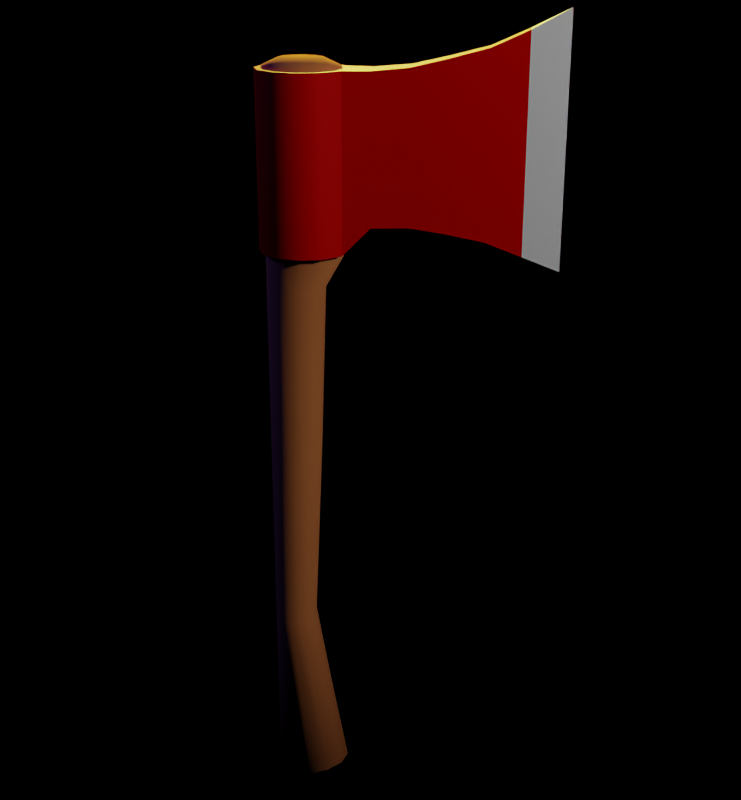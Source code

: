 # Source: LowPolyAxe018.blend  (saved by Blender 2.82.7; exported with 4.5.12 LTS)
import bpy
from mathutils import Matrix  # noqa: F401  (used for matrix-valued properties, if any)

bpy.ops.wm.read_factory_settings(use_empty=True)
scene = bpy.context.scene
scene.name = 'Scene'

# ---- collections
col_axe = bpy.data.collections.new('Axe'); scene.collection.children.link(col_axe)
col_extras = bpy.data.collections.new('Extras'); scene.collection.children.link(col_extras)

# ---- materials (node trees are filled in below, after node groups)
mat_axehandlemat = bpy.data.materials.new('AxeHandleMat')
mat_axehandlemat.diffuse_color = (0.7991, 0.2664, 0.0865, 1.0)
mat_axehandlemat.roughness = 0.8
mat_axeheadmat = bpy.data.materials.new('AxeHeadMat')
mat_axeheadmat.diffuse_color = (1.0, 0.0, 0.0, 1.0)
mat_axeheadmat.metallic = 0.3
mat_axeheadtipmat = bpy.data.materials.new('AxeHeadTipMat')
mat_axeheadtipmat.diffuse_color = (1.0, 1.0, 1.0, 1.0)
mat_axeheadtipmat.metallic = 0.3
mat_cubemat = bpy.data.materials.new('CubeMat')

# ---- node groups
ng_auto_smooth = bpy.data.node_groups.new('Auto Smooth', 'GeometryNodeTree')
_s = ng_auto_smooth.interface.new_socket(name='Geometry', in_out='OUTPUT', socket_type='NodeSocketGeometry')
_s = ng_auto_smooth.interface.new_socket(name='Geometry', in_out='INPUT', socket_type='NodeSocketGeometry')
_s = ng_auto_smooth.interface.new_socket(name='Angle', in_out='INPUT', socket_type='NodeSocketFloat')
_s.subtype = 'ANGLE'
_s.min_value = 0.0
_s.max_value = 3.142
ng_auto_smooth.is_modifier = True
_N = ng_auto_smooth.nodes; _L = ng_auto_smooth.links
n0 = _N.new('NodeGroupOutput'); n0.name = 'Group Output'; n0.location = (480, -100)
n1 = _N.new('NodeGroupInput'); n1.name = 'Group Input'; n1.location = (-420, -300)
n2 = _N.new('NodeGroupInput'); n2.name = 'Group Input.001'; n2.location = (-60, -100)
n3 = _N.new('GeometryNodeSetShadeSmooth'); n3.name = 'Set Shade Smooth'; n3.location = (120, -100)
n3.domain = 'EDGE'
n4 = _N.new('GeometryNodeSetShadeSmooth'); n4.name = 'Set Shade Smooth.001'; n4.location = (300, -100)
n5 = _N.new('GeometryNodeInputMeshEdgeAngle'); n5.name = 'Edge Angle'; n5.location = (-420, -220)
n6 = _N.new('GeometryNodeInputEdgeSmooth'); n6.name = 'Is Edge Smooth'; n6.location = (-60, -160)
n7 = _N.new('GeometryNodeInputShadeSmooth'); n7.name = 'Is Face Smooth'; n7.location = (-240, -340)
n8 = _N.new('FunctionNodeBooleanMath'); n8.name = 'Boolean Math'; n8.location = (-60, -220)
n9 = _N.new('FunctionNodeCompare'); n9.name = 'Compare'; n9.location = (-240, -180)
n9.operation = 'LESS_EQUAL'
_L.new(n5.outputs[0], n9.inputs[0])
_L.new(n4.outputs[0], n0.inputs[0])
_L.new(n1.outputs[1], n9.inputs[1])
_L.new(n9.outputs[0], n8.inputs[0])
_L.new(n7.outputs[0], n8.inputs[1])
_L.new(n2.outputs[0], n3.inputs[0])
_L.new(n6.outputs[0], n3.inputs[1])
_L.new(n3.outputs[0], n4.inputs[0])
_L.new(n8.outputs[0], n3.inputs[2])
n0.is_active_output = True

# ---- material node trees
mat_axehandlemat.use_nodes = True; mat_axehandlemat.node_tree.nodes.clear()
_N = mat_axehandlemat.node_tree.nodes; _L = mat_axehandlemat.node_tree.links
n0 = _N.new('ShaderNodeOutputMaterial'); n0.name = 'Material Output'; n0.location = (300, 300)
n1 = _N.new('ShaderNodeBsdfPrincipled'); n1.name = 'Principled BSDF'; n1.location = (10, 300)
n1.distribution = 'GGX'
n1.subsurface_method = 'BURLEY'
n1.inputs[0].default_value = (0.7991, 0.2664, 0.0865, 1.0)
n1.inputs[2].default_value = 0.8
n1.inputs[3].default_value = 1.45
n1.inputs[13].default_value = 0.0
n1.inputs[27].default_value = (0.0, 0.0, 0.0, 1.0)
n1.inputs[28].default_value = 1.0
_L.new(n1.outputs[0], n0.inputs[0])
n0.is_active_output = True
mat_axeheadmat.use_nodes = True; mat_axeheadmat.node_tree.nodes.clear()
_N = mat_axeheadmat.node_tree.nodes; _L = mat_axeheadmat.node_tree.links
n0 = _N.new('ShaderNodeOutputMaterial'); n0.name = 'Material Output'; n0.location = (300, 300)
n1 = _N.new('ShaderNodeBsdfPrincipled'); n1.name = 'Principled BSDF'; n1.location = (10, 300)
n1.distribution = 'GGX'
n1.subsurface_method = 'BURLEY'
n1.inputs[0].default_value = (1.0, 0.0, 0.0, 1.0)
n1.inputs[2].default_value = 0.3
n1.inputs[3].default_value = 1.45
n1.inputs[13].default_value = 0.4
n1.inputs[27].default_value = (0.0, 0.0, 0.0, 1.0)
n1.inputs[28].default_value = 1.0
_L.new(n1.outputs[0], n0.inputs[0])
n0.is_active_output = True
mat_axeheadtipmat.use_nodes = True; mat_axeheadtipmat.node_tree.nodes.clear()
_N = mat_axeheadtipmat.node_tree.nodes; _L = mat_axeheadtipmat.node_tree.links
n0 = _N.new('ShaderNodeOutputMaterial'); n0.name = 'Material Output'; n0.location = (300, 300)
n1 = _N.new('ShaderNodeBsdfPrincipled'); n1.name = 'Principled BSDF'; n1.location = (10, 300)
n1.distribution = 'GGX'
n1.subsurface_method = 'BURLEY'
n1.inputs[0].default_value = (1.0, 1.0, 1.0, 1.0)
n1.inputs[2].default_value = 0.4
n1.inputs[3].default_value = 1.45
n1.inputs[13].default_value = 0.3
n1.inputs[27].default_value = (0.0, 0.0, 0.0, 1.0)
n1.inputs[28].default_value = 1.0
_L.new(n1.outputs[0], n0.inputs[0])
n0.is_active_output = True
mat_cubemat.use_nodes = True; mat_cubemat.node_tree.nodes.clear()
_N = mat_cubemat.node_tree.nodes; _L = mat_cubemat.node_tree.links
n0 = _N.new('ShaderNodeOutputMaterial'); n0.name = 'Material Output'; n0.location = (300, 300)
n1 = _N.new('ShaderNodeBsdfPrincipled'); n1.name = 'Principled BSDF'; n1.location = (10, 300)
n1.distribution = 'GGX'
n1.subsurface_method = 'BURLEY'
n1.inputs[0].default_value = (0.0, 0.0, 0.0, 1.0)
n1.inputs[3].default_value = 1.45
n1.inputs[27].default_value = (0.0, 0.0, 0.0, 1.0)
n1.inputs[28].default_value = 1.0
_L.new(n1.outputs[0], n0.inputs[0])
n0.is_active_output = True

# ---- world
world_world = bpy.data.worlds.new('World'); scene.world = world_world
world_world.use_nodes = True; world_world.node_tree.nodes.clear()
_N = world_world.node_tree.nodes; _L = world_world.node_tree.links
n0 = _N.new('ShaderNodeOutputWorld'); n0.name = 'World Output'; n0.location = (300, 300)
n1 = _N.new('ShaderNodeBackground'); n1.name = 'Background'; n1.location = (10, 300)
n1.inputs[0].default_value = (0.05088, 0.05088, 0.05088, 1.0)
_L.new(n1.outputs[0], n0.inputs[0])
n0.is_active_output = True
world_world.color = (0.05088, 0.05088, 0.05088)
world_world.use_sun_shadow = False
world_world.sun_shadow_jitter_overblur = 0.0

# ---- cameras
cam_camera_001 = bpy.data.cameras.new('Camera.001')
cam_camera_001.lens = 60.0

# ---- lights
light_filllight = bpy.data.lights.new('FillLight', 'SPOT')
light_filllight.color = (0.05951, 0.05951, 1.0)
light_filllight.transmission_factor = 0.0
light_filllight.energy = 500.0
light_filllight.shadow_soft_size = 0.5
light_filllight.shadow_maximum_resolution = 0.006
light_filllight.use_absolute_resolution = True
light_filllight.spot_blend = 0.2542
light_filllight.spot_size = 1.107
light_keylight = bpy.data.lights.new('KeyLight', 'SPOT')
light_keylight.transmission_factor = 0.0
light_keylight.energy = 1500.0
light_keylight.shadow_soft_size = 0.5
light_keylight.shadow_maximum_resolution = 0.006
light_keylight.use_absolute_resolution = True
light_keylight.spot_blend = 0.2542
light_keylight.spot_size = 1.107
light_rimlight_001 = bpy.data.lights.new('RimLight.001', 'SPOT')
light_rimlight_001.color = (0.8305, 0.8305, 0.09516)
light_rimlight_001.transmission_factor = 0.0
light_rimlight_001.energy = 6000.0
light_rimlight_001.shadow_soft_size = 0.5
light_rimlight_001.shadow_maximum_resolution = 0.006
light_rimlight_001.use_absolute_resolution = True
light_rimlight_001.spot_blend = 0.2542
light_rimlight_001.spot_size = 0.5812

# ---- meshes
me_circle_002 = bpy.data.meshes.new('Circle.002')
me_circle_002.from_pydata([(0.0, 0.8, 0.0), (-0.5, 0.6928, -0.1), (-0.866, 0.4, -0.1732), (-1.0, -1.347e-08, -0.2), (-0.866, -0.4, -0.1732), (-0.5, -0.6928, -0.1), (-1.51e-07, -0.8, 0.0), (0.5, -0.6928, 0.1), (0.866, -0.4, 0.1732), (1.0, -3.934e-07, 0.2), (0.866, 0.4, 0.1732), (0.5, 0.6928, 0.1), (0.0, 0.8, 20.0), (-0.5, 0.6928, 20.0), (-0.866, 0.4, 20.0), (-1.0, -3.497e-08, 20.0), (-0.866, -0.4, 20.0), (-0.5, -0.6928, 20.0), (-1.51e-07, -0.8, 20.0), (0.5, -0.6928, 20.0), (0.866, -0.4, 20.0), (1.0, -3.719e-07, 20.0), (0.866, 0.4, 20.0), (0.5, 0.6928, 20.0), (0.866, -0.4, 15.33), (1.0, -3.719e-07, 15.33), (-0.5, -0.6928, 15.33), (-1.51e-07, -0.8, 15.33), (-0.866, 0.4, 15.33), (-1.0, -3.497e-08, 15.33), (0.866, 0.4, 15.33), (0.5, -0.6928, 15.33), (-0.866, -0.4, 15.33), (0.5, 0.6928, 15.33), (0.0, 0.8, 15.33), (-0.5, 0.6928, 15.33), (0.5332, -2.933e-07, 14.5), (-0.2334, -0.6133, 14.5), (-1.0, -3.497e-08, 14.5), (0.4305, 0.3066, 14.5), (0.1499, -0.5311, 14.5), (-0.8973, -0.3066, 14.5), (0.1499, 0.5311, 14.5), (-0.6167, 0.5311, 14.5), (0.4305, -0.3066, 14.5), (-0.6167, -0.5311, 14.5), (-0.8973, 0.3066, 14.5), (-0.2334, 0.6133, 14.5), (0.3686, -3.719e-07, 9.932), (0.1434, -3.719e-07, 4.966), (-0.3157, -0.8, 9.932), (-0.4283, -0.8, 4.966), (-1.0, -3.497e-08, 9.932), (-1.0, -3.497e-08, 4.966), (0.2769, 0.4, 9.932), (0.06677, 0.4, 4.966), (0.02645, -0.6928, 9.932), (-0.1425, -0.6928, 4.966), (-0.9083, -0.4, 9.932), (-0.9234, -0.4, 4.966), (0.02645, 0.6928, 9.932), (-0.1425, 0.6928, 4.966), (-0.6578, 0.6928, 9.932), (-0.7142, 0.6928, 4.966), (0.06677, -0.4, 4.966), (0.2769, -0.4, 9.932), (-0.7142, -0.6928, 4.966), (-0.6578, -0.6928, 9.932), (-0.9234, 0.4, 4.966), (-0.9083, 0.4, 9.932), (-0.4283, 0.8, 4.966), (-0.3157, 0.8, 9.932), (0.0, 0.4554, 20.2), (-0.2847, 0.3944, 20.2), (-0.493, 0.2277, 20.2), (-0.5693, -1.991e-08, 20.2), (-0.493, -0.2277, 20.2), (-0.2847, -0.3944, 20.2), (-8.596e-08, -0.4554, 20.2), (0.2847, -0.3944, 20.2), (0.493, -0.2277, 20.2), (0.5693, -2.117e-07, 20.2), (0.493, 0.2277, 20.2), (0.2847, 0.3944, 20.2), (0.0, 0.4353, -0.2), (-0.272, 0.3769, -0.2544), (-0.4712, 0.2176, -0.2942), (-0.5441, -7.33e-09, -0.3088), (-0.4712, -0.2176, -0.2942), (-0.272, -0.3769, -0.2544), (-8.215e-08, -0.4353, -0.2), (0.272, -0.3769, -0.1456), (0.4712, -0.2176, -0.1058), (0.5441, -2.141e-07, -0.09119), (0.4712, 0.2176, -0.1058), (0.272, 0.3769, -0.1456)], [], [(25, 24, 20, 21), (27, 26, 17, 18), (29, 28, 14, 15), (30, 25, 21, 22), (31, 27, 18, 19), (32, 29, 15, 16), (33, 30, 22, 23), (35, 34, 12, 13), (24, 31, 19, 20), (26, 32, 16, 17), (34, 33, 23, 12), (28, 35, 13, 14), (46, 43, 35, 28), (47, 42, 33, 34), (45, 41, 32, 26), (44, 40, 31, 24), (43, 47, 34, 35), (42, 39, 30, 33), (41, 38, 29, 32), (40, 37, 27, 31), (39, 36, 25, 30), (38, 46, 28, 29), (37, 45, 26, 27), (36, 44, 24, 25), (48, 65, 44, 36), (50, 67, 45, 37), (52, 69, 46, 38), (54, 48, 36, 39), (56, 50, 37, 40), (58, 52, 38, 41), (60, 54, 39, 42), (62, 71, 47, 43), (65, 56, 40, 44), (67, 58, 41, 45), (71, 60, 42, 47), (69, 62, 43, 46), (2, 1, 63, 68), (68, 63, 62, 69), (0, 11, 61, 70), (70, 61, 60, 71), (5, 4, 59, 66), (66, 59, 58, 67), (8, 7, 57, 64), (64, 57, 56, 65), (1, 0, 70, 63), (63, 70, 71, 62), (11, 10, 55, 61), (61, 55, 54, 60), (4, 3, 53, 59), (59, 53, 52, 58), (7, 6, 51, 57), (57, 51, 50, 56), (10, 9, 49, 55), (55, 49, 48, 54), (3, 2, 68, 53), (53, 68, 69, 52), (6, 5, 66, 51), (51, 66, 67, 50), (9, 8, 64, 49), (49, 64, 65, 48), (16, 15, 75, 76), (23, 22, 82, 83), (13, 12, 72, 73), (20, 19, 79, 80), (17, 16, 76, 77), (12, 23, 83, 72), (14, 13, 73, 74), (21, 20, 80, 81), (18, 17, 77, 78), (15, 14, 74, 75), (22, 21, 81, 82), (19, 18, 78, 79), (73, 72, 83, 82, 81, 80, 79, 78, 77, 76, 75, 74), (8, 9, 93, 92), (5, 6, 90, 89), (2, 3, 87, 86), (9, 10, 94, 93), (6, 7, 91, 90), (3, 4, 88, 87), (10, 11, 95, 94), (0, 1, 85, 84), (7, 8, 92, 91), (4, 5, 89, 88), (11, 0, 84, 95), (1, 2, 86, 85), (85, 86, 87, 88, 89, 90, 91, 92, 93, 94, 95, 84)])
me_circle_002.polygons.foreach_set('use_smooth', [True] * 86)
_uv = me_circle_002.uv_layers.new(name='UVMap')
_uv.uv.foreach_set('vector', [0.0, 0.0, 0.0, 0.0, 0.0, 0.0, 0.0, 0.0, 0.0, 0.0, 0.0, 0.0, 0.0, 0.0, 0.0, 0.0, 0.0, 0.0, 0.0, 0.0, 0.0, 0.0, 0.0, 0.0, 0.0, 0.0, 0.0, 0.0, 0.0, 0.0, 0.0, 0.0, 0.0, 0.0, 0.0, 0.0, 0.0, 0.0, 0.0, 0.0, 0.0, 0.0, 0.0, 0.0, 0.0, 0.0, 0.0, 0.0, 0.0, 0.0, 0.0, 0.0, 0.0, 0.0, 0.0, 0.0, 0.0, 0.0, 0.0, 0.0, 0.0, 0.0, 0.0, 0.0, 0.0, 0.0, 0.0, 0.0, 0.0, 0.0, 0.0, 0.0, 0.0, 0.0, 0.0, 0.0, 0.0, 0.0, 0.0, 0.0, 0.0, 0.0, 0.0, 0.0, 0.0, 0.0, 0.0, 0.0, 0.0, 0.0, 0.0, 0.0, 0.0, 0.0, 0.0, 0.0, 0.0, 0.0, 0.0, 0.0, 0.0, 0.0, 0.0, 0.0, 0.0, 0.0, 0.0, 0.0, 0.0, 0.0, 0.0, 0.0, 0.0, 0.0, 0.0, 0.0, 0.0, 0.0, 0.0, 0.0, 0.0, 0.0, 0.0, 0.0, 0.0, 0.0, 0.0, 0.0, 0.0, 0.0, 0.0, 0.0, 0.0, 0.0, 0.0, 0.0, 0.0, 0.0, 0.0, 0.0, 0.0, 0.0, 0.0, 0.0, 0.0, 0.0, 0.0, 0.0, 0.0, 0.0, 0.0, 0.0, 0.0, 0.0, 0.0, 0.0, 0.0, 0.0, 0.0, 0.0, 0.0, 0.0, 0.0, 0.0, 0.0, 0.0, 0.0, 0.0, 0.0, 0.0, 0.0, 0.0, 0.0, 0.0, 0.0, 0.0, 0.0, 0.0, 0.0, 0.0, 0.0, 0.0, 0.0, 0.0, 0.0, 0.0, 0.0, 0.0, 0.0, 0.0, 0.0, 0.0, 0.0, 0.0, 0.0, 0.0, 0.0, 0.0, 0.0, 0.0, 0.0, 0.0, 0.0, 0.0, 0.0, 0.0, 0.0, 0.0, 0.0, 0.0, 0.0, 0.0, 0.0, 0.0, 0.0, 0.0, 0.0, 0.0, 0.0, 0.0, 0.0, 0.0, 0.0, 0.0, 0.0, 0.0, 0.0, 0.0, 0.0, 0.0, 0.0, 0.0, 0.0, 0.0, 0.0, 0.0, 0.0, 0.0, 0.0, 0.0, 0.0, 0.0, 0.0, 0.0, 0.0, 0.0, 0.0, 0.0, 0.0, 0.0, 0.0, 0.0, 0.0, 0.0, 0.0, 0.0, 0.0, 0.0, 0.0, 0.0, 0.0, 0.0, 0.0, 0.0, 0.0, 0.0, 0.0, 0.0, 0.0, 0.0, 0.0, 0.0, 0.0, 0.0, 0.0, 0.0, 0.0, 0.0, 0.0, 0.0, 0.0, 0.0, 0.0, 0.0, 0.0, 0.0, 0.0, 0.0, 0.0, 0.0, 0.0, 0.0, 0.0, 0.0, 0.0, 0.0, 0.0, 0.0, 0.0, 0.0, 0.0, 0.0, 0.0, 0.0, 0.0, 0.0, 0.0, 0.0, 0.0, 0.0, 0.0, 0.0, 0.0, 0.0, 0.0, 0.0, 0.0, 0.0, 0.0, 0.0, 0.0, 0.0, 0.0, 0.0, 0.0, 0.0, 0.0, 0.0, 0.0, 0.0, 0.0, 0.0, 0.0, 0.0, 0.0, 0.0, 0.0, 0.0, 0.0, 0.0, 0.0, 0.0, 0.0, 0.0, 0.0, 0.0, 0.0, 0.0, 0.0, 0.0, 0.0, 0.0, 0.0, 0.0, 0.0, 0.0, 0.0, 0.0, 0.0, 0.0, 0.0, 0.0, 0.0, 0.0, 0.0, 0.0, 0.0, 0.0, 0.0, 0.0, 0.0, 0.0, 0.0, 0.0, 0.0, 0.0, 0.0, 0.0, 0.0, 0.0, 0.0, 0.0, 0.0, 0.0, 0.0, 0.0, 0.0, 0.0, 0.0, 0.0, 0.0, 0.0, 0.0, 0.0, 0.0, 0.0, 0.0, 0.0, 0.0, 0.0, 0.0, 0.0, 0.0, 0.0, 0.0, 0.0, 0.0, 0.0, 0.0, 0.0, 0.0, 0.0, 0.0, 0.0, 0.0, 0.0, 0.0, 0.0, 0.0, 0.0, 0.0, 0.0, 0.0, 0.0, 0.0, 0.0, 0.0, 0.0, 0.0, 0.0, 0.0, 0.0, 0.0, 0.0, 0.0, 0.0, 0.0, 0.0, 0.0, 0.0, 0.0, 0.0, 0.0, 0.0, 0.0, 0.0, 0.0, 0.0, 0.0, 0.0, 0.0, 0.0, 0.0, 0.0, 0.0, 0.0, 0.0, 0.0, 0.0, 0.0, 0.0, 0.0, 0.0, 0.0, 0.0, 0.0, 0.0, 0.0, 0.0, 0.0, 0.0, 0.0, 0.0, 0.0, 0.0, 0.0, 0.0, 0.0, 0.0, 0.0, 0.0, 0.0, 0.0, 0.0, 0.0, 0.0, 0.0, 0.0, 0.0, 0.0, 0.0, 0.0, 0.0, 0.0, 0.0, 0.0, 0.0, 0.0, 0.0, 0.0, 0.0, 0.0, 0.0, 0.0, 0.0, 0.0, 0.0, 0.0, 0.0, 0.0, 0.0, 0.0, 0.0, 0.0, 0.0, 0.0, 0.0, 0.0, 0.0, 0.0, 0.0, 0.0, 0.0, 0.0, 0.0, 0.0, 0.0, 0.0, 0.0, 0.0, 0.0, 0.0, 0.0, 0.0, 0.0, 0.0, 0.0, 0.0, 0.0, 0.0, 0.0, 0.0, 0.0, 0.0, 0.0, 0.0, 0.0, 0.0, 0.0, 0.0, 0.0, 0.0, 0.0, 0.0, 0.0, 0.0, 0.0, 0.0, 0.0, 0.0, 0.0, 0.0, 0.0, 0.0, 0.0, 0.0, 0.0, 0.0, 0.0, 0.0, 0.0, 0.0, 0.0, 0.0, 0.0, 0.0, 0.0, 0.0, 0.0, 0.0, 0.0, 0.0, 0.0, 0.0, 0.0, 0.0, 0.0, 0.0, 0.0, 0.0, 0.0, 0.0, 0.0, 0.0, 0.0, 0.0, 0.0, 0.0, 0.0, 0.0, 0.0, 0.0, 0.0, 0.0, 0.0, 0.0, 0.0, 0.0, 0.0, 0.0, 0.0, 0.0, 0.0, 0.0, 0.0, 0.0, 0.0, 0.0, 0.0, 0.0, 0.0, 0.0, 0.0, 0.0, 0.0, 0.0, 0.0, 0.0, 0.0, 0.0, 0.0, 0.0, 0.0, 0.0, 0.0, 0.0, 0.0, 0.0, 0.0, 0.0, 0.0, 0.0, 0.0, 0.0, 0.0, 0.0, 0.0, 0.0, 0.0, 0.0, 0.0, 0.0, 0.0, 0.0, 0.0, 0.0, 0.0, 0.0, 0.0, 0.0, 0.0, 0.0, 0.0, 0.0, 0.0, 0.0, 0.0, 0.0, 0.0, 0.0, 0.0, 0.0, 0.0, 0.0, 0.0, 0.0, 0.0, 0.0, 0.0, 0.0, 0.0, 0.0, 0.0, 0.0, 0.0, 0.0, 0.0, 0.0, 0.0, 0.0, 0.0, 0.0, 0.0, 0.0, 0.0, 0.0, 0.0, 0.0, 0.0, 0.0, 0.0, 0.0, 0.0, 0.0, 0.0, 0.0, 0.0, 0.0, 0.0, 0.0, 0.0, 0.0, 0.0, 0.0, 0.0, 0.0, 0.0, 0.0, 0.0, 0.0])
me_circle_002.materials.append(mat_axehandlemat)
me_circle_002.use_remesh_fix_poles = True
me_circle_002.use_remesh_preserve_attributes = False
me_circle_002.use_mirror_vertex_groups = False
me_circle_002.update()
me_circle_003 = bpy.data.meshes.new('Circle.003')
me_circle_003.from_pydata([(0.0, 0.9646, 19.95), (-0.5705, 0.8415, 19.95), (-1.001, 0.4942, 19.95), (-1.165, -4.485e-08, 19.95), (-1.001, -0.4942, 19.95), (-0.5705, -0.8415, 19.95), (-1.788e-07, -0.9646, 19.95), (0.5705, -0.8415, 19.95), (1.001, 0.4942, 19.95), (0.5705, 0.8415, 19.95), (1.001, -0.4942, 15.43), (-0.5705, -0.8415, 15.43), (-1.788e-07, -0.9646, 15.43), (-1.001, 0.4942, 15.43), (-1.165, -4.485e-08, 15.43), (0.5705, -0.8415, 15.43), (-1.001, -0.4942, 15.43), (0.5705, 0.8415, 15.43), (0.0, 0.9646, 15.43), (-0.5705, 0.8415, 15.43), (1.001, -0.4942, 19.95), (1.001, 0.4942, 15.43), (1.722, -0.4184, 19.95), (1.722, 0.4184, 19.95), (1.722, -0.4184, 16.15), (1.722, 0.4184, 16.15), (6.387, -4.828e-06, 21.42), (6.387, -4.828e-06, 15.08), (2.652, -0.352, 16.17), (3.584, -0.309, 16.03), (4.521, -0.2545, 15.84), (5.45, -0.2291, 15.49), (5.45, -0.2291, 20.93), (4.521, -0.2545, 20.51), (3.584, -0.309, 20.26), (2.652, -0.352, 20.04), (5.45, 0.2291, 20.93), (4.521, 0.2544, 20.51), (3.584, 0.3089, 20.26), (2.652, 0.352, 20.04), (2.652, 0.352, 16.17), (3.584, 0.3089, 16.03), (4.521, 0.2544, 15.84), (5.45, 0.2291, 15.49), (1.057, -0.4883, 15.48), (1.057, 0.4883, 15.48), (1.057, -0.4883, 19.95), (1.057, 0.4883, 19.95)], [], [(12, 11, 5, 6), (14, 13, 2, 3), (15, 12, 6, 7), (16, 14, 3, 4), (17, 21, 8, 9), (19, 18, 0, 1), (10, 15, 7, 20), (11, 16, 4, 5), (18, 17, 9, 0), (13, 19, 1, 2), (45, 44, 24, 25), (44, 46, 22, 24), (47, 45, 25, 23), (46, 47, 23, 22), (31, 32, 26, 27), (43, 31, 27), (32, 36, 26), (36, 43, 27, 26), (23, 25, 40, 39), (39, 40, 41, 38), (38, 41, 42, 37), (37, 42, 43, 36), (22, 23, 39, 35), (35, 39, 38, 34), (34, 38, 37, 33), (33, 37, 36, 32), (25, 24, 28, 40), (40, 28, 29, 41), (41, 29, 30, 42), (42, 30, 31, 43), (24, 22, 35, 28), (28, 35, 34, 29), (29, 34, 33, 30), (30, 33, 32, 31), (1, 0, 9, 8, 20, 7, 6, 5, 4, 3, 2), (19, 13, 14, 16, 11, 12, 15, 10, 21, 17, 18), (20, 8, 47, 46), (8, 21, 45, 47), (10, 20, 46, 44), (21, 10, 44, 45)])
me_circle_003.polygons.foreach_set('use_smooth', [True] * 40)
me_circle_003.polygons.foreach_set('material_index', [0, 0, 0, 0, 0, 0, 0, 0, 0, 0, 0, 0, 0, 0, 1, 1, 1, 1, 0, 0, 0, 0, 0, 0, 0, 0, 0, 0, 0, 0, 0, 0, 0, 0, 0, 0, 0, 0, 0, 0])
_k = set([(31, 32), (36, 43)])
me_circle_003.attributes.new('sharp_edge', 'BOOLEAN', 'EDGE').data.foreach_set('value', [ (min(e.vertices), max(e.vertices)) in _k for e in me_circle_003.edges])
_uv = me_circle_003.uv_layers.new(name='UVMap')
_uv.uv.foreach_set('vector', [0.0, 0.0, 0.0, 0.0, 0.0, 0.0, 0.0, 0.0, 0.0, 0.0, 0.0, 0.0, 0.0, 0.0, 0.0, 0.0, 0.0, 0.0, 0.0, 0.0, 0.0, 0.0, 0.0, 0.0, 0.0, 0.0, 0.0, 0.0, 0.0, 0.0, 0.0, 0.0, 0.0, 0.0, 0.0, 0.0, 0.0, 0.0, 0.0, 0.0, 0.0, 0.0, 0.0, 0.0, 0.0, 0.0, 0.0, 0.0, 0.0, 0.0, 0.0, 0.0, 0.0, 0.0, 0.0, 0.0, 0.0, 0.0, 0.0, 0.0, 0.0, 0.0, 0.0, 0.0, 0.0, 0.0, 0.0, 0.0, 0.0, 0.0, 0.0, 0.0, 0.0, 0.0, 0.0, 0.0, 0.0, 0.0, 0.0, 0.0, 0.0, 0.0, 0.0, 0.0, 0.0, 0.0, 0.0, 0.0, 0.0, 0.0, 0.0, 0.0, 0.0, 0.0, 0.0, 0.0, 0.0, 0.0, 0.0, 0.0, 0.0, 0.0, 0.0, 0.0, 0.0, 0.0, 0.0, 0.0, 0.0, 0.0, 0.0, 0.0, 0.0, 0.0, 0.0, 0.0, 0.0, 0.0, 0.0, 0.0, 0.0, 0.0, 0.0, 0.0, 0.0, 0.0, 0.0, 0.0, 0.0, 0.0, 0.0, 0.0, 0.0, 0.0, 0.0, 0.0, 0.0, 0.0, 0.0, 0.0, 0.0, 0.0, 0.0, 0.0, 0.0, 0.0, 0.0, 0.0, 0.0, 0.0, 0.0, 0.0, 0.0, 0.0, 0.0, 0.0, 0.0, 0.0, 0.0, 0.0, 0.0, 0.0, 0.0, 0.0, 0.0, 0.0, 0.0, 0.0, 0.0, 0.0, 0.0, 0.0, 0.0, 0.0, 0.0, 0.0, 0.0, 0.0, 0.0, 0.0, 0.0, 0.0, 0.0, 0.0, 0.0, 0.0, 0.0, 0.0, 0.0, 0.0, 0.0, 0.0, 0.0, 0.0, 0.0, 0.0, 0.0, 0.0, 0.0, 0.0, 0.0, 0.0, 0.0, 0.0, 0.0, 0.0, 0.0, 0.0, 0.0, 0.0, 0.0, 0.0, 0.0, 0.0, 0.0, 0.0, 0.0, 0.0, 0.0, 0.0, 0.0, 0.0, 0.0, 0.0, 0.0, 0.0, 0.0, 0.0, 0.0, 0.0, 0.0, 0.0, 0.0, 0.0, 0.0, 0.0, 0.0, 0.0, 0.0, 0.0, 0.0, 0.0, 0.0, 0.0, 0.0, 0.0, 0.0, 0.0, 0.0, 0.0, 0.0, 0.0, 0.0, 0.0, 0.0, 0.0, 0.0, 0.0, 0.0, 0.0, 0.0, 0.0, 0.0, 0.0, 0.0, 0.0, 0.0, 0.0, 0.0, 0.0, 0.0, 0.0, 0.0, 0.0, 0.0, 0.0, 0.0, 0.0, 0.0, 0.0, 0.0, 0.0, 0.0, 0.0, 0.0, 0.0, 0.0, 0.0, 0.0, 0.0, 0.0, 0.0, 0.0, 0.0, 0.0, 0.0, 0.0, 0.0, 0.0, 0.0, 0.0, 0.0, 0.0, 0.0, 0.0, 0.0, 0.0, 0.0, 0.0, 0.0, 0.0, 0.0, 0.0, 0.0, 0.0, 0.0, 0.0, 0.0, 0.0, 0.0, 0.0, 0.0, 0.0, 0.0, 0.0, 0.0, 0.0, 0.0, 0.0, 0.0, 0.0, 0.0, 0.0, 0.0, 0.0, 0.0, 0.0, 0.0, 0.0, 0.0, 0.0, 0.0, 0.0, 0.0])
me_circle_003.materials.append(mat_axeheadmat)
me_circle_003.materials.append(mat_axeheadtipmat)
me_circle_003.use_remesh_fix_poles = True
me_circle_003.use_remesh_preserve_attributes = False
me_circle_003.use_mirror_vertex_groups = False
me_circle_003.update()
me_cube_001 = bpy.data.meshes.new('Cube.001')
me_cube_001.from_pydata([(-1.0, -1.0, -1.0), (-1.0, -1.0, 1.0), (-1.0, 1.0, -1.0), (-1.0, 1.0, 1.0), (1.0, -1.0, -1.0), (1.0, -1.0, 1.0), (1.0, 1.0, -1.0), (1.0, 1.0, 1.0)], [], [(0, 1, 3, 2), (2, 3, 7, 6), (6, 7, 5, 4), (4, 5, 1, 0), (2, 6, 4, 0), (7, 3, 1, 5)])
_uv = me_cube_001.uv_layers.new(name='UVMap')
_uv.uv.foreach_set('vector', [0.375, 0.0, 0.625, 0.0, 0.625, 0.25, 0.375, 0.25, 0.375, 0.25, 0.625, 0.25, 0.625, 0.5, 0.375, 0.5, 0.375, 0.5, 0.625, 0.5, 0.625, 0.75, 0.375, 0.75, 0.375, 0.75, 0.625, 0.75, 0.625, 1.0, 0.375, 1.0, 0.125, 0.5, 0.375, 0.5, 0.375, 0.75, 0.125, 0.75, 0.625, 0.5, 0.875, 0.5, 0.875, 0.75, 0.625, 0.75])
me_cube_001.materials.append(mat_cubemat)
me_cube_001.use_remesh_fix_poles = True
me_cube_001.use_remesh_preserve_attributes = False
me_cube_001.use_mirror_vertex_groups = False
me_cube_001.update()

# ---- objects
ob_axeblade = bpy.data.objects.new('AxeBlade', me_circle_002)
ob_axehandle = bpy.data.objects.new('AxeHandle', me_circle_003)
ob_cube = bpy.data.objects.new('Cube', me_cube_001)
ob_camera = bpy.data.objects.new('Camera', cam_camera_001)
ob_filllight = bpy.data.objects.new('FillLight', light_filllight)
ob_keylight = bpy.data.objects.new('KeyLight', light_keylight)
ob_rimlight = bpy.data.objects.new('RimLight', light_rimlight_001)

# ---- transforms, parenting, visibility, modifiers, constraints
ob_axeblade.location = (0.0, 0.0, 0.0)
ob_axeblade.scale = (0.3619, 0.3619, 0.3619)
ob_axeblade.lineart.crease_threshold = 0.0
ob_axehandle.parent = ob_axeblade
ob_axehandle.location = (0.0, 0.0, 0.0)
ob_axehandle.lineart.crease_threshold = 0.0
_m = ob_axehandle.modifiers.new('Auto Smooth', 'NODES')
_m.node_group = ng_auto_smooth
_gi = [s.identifier for s in ng_auto_smooth.interface.items_tree if s.item_type == 'SOCKET' and s.in_out == 'INPUT']
_m[_gi[1]] = 1.047  # Angle
ob_cube.location = (0.0, 0.0, 0.0)
ob_cube.scale = (25.72, 25.72, 25.72)
ob_cube.lineart.crease_threshold = 0.0
ob_camera.location = (1.997, -11.67, 8.843)
ob_camera.rotation_euler = (1.19, -3.166e-08, 0.1187)
ob_camera.lineart.crease_threshold = 0.0
ob_filllight.location = (-7.133, 0.01627, 9.703)
ob_filllight.rotation_euler = (-0.03701, -1.006, 0.01825)
ob_filllight.scale = (2.241, 2.241, 2.241)
ob_filllight.lineart.crease_threshold = 0.0
ob_keylight.location = (10.25, -5.21, 11.52)
ob_keylight.rotation_euler = (0.4102, 1.071, -0.09223)
ob_keylight.scale = (1.967, 1.967, 1.967)
ob_keylight.lineart.crease_threshold = 0.0
ob_rimlight.location = (-0.7796, 7.402, 11.65)
ob_rimlight.rotation_euler = (-0.571, 0.8224, 1.059)
ob_rimlight.scale = (1.727, 1.727, 1.727)
ob_rimlight.lineart.crease_threshold = 0.0

# ---- collection membership
col_axe.objects.link(ob_axeblade)
col_axe.objects.link(ob_axehandle)
col_axe.objects.link(ob_cube)
col_extras.objects.link(ob_camera)
col_extras.objects.link(ob_filllight)
col_extras.objects.link(ob_keylight)
col_extras.objects.link(ob_rimlight)

# ---- scene / render settings (as saved in the file)
scene.camera = ob_camera
scene.frame_start = 1; scene.frame_end = 250; scene.frame_set(0)
scene.render.engine = 'CYCLES'
scene.render.resolution_x = 1000
scene.render.fps = 60
scene.cycles.use_denoising = False
scene.cycles.samples = 256
scene.cycles.sampling_pattern = 'TABULATED_SOBOL'
scene.cycles.use_adaptive_sampling = False
scene.cycles.use_light_tree = False
scene.view_settings.view_transform = 'Filmic'
bpy.context.view_layer.update()
